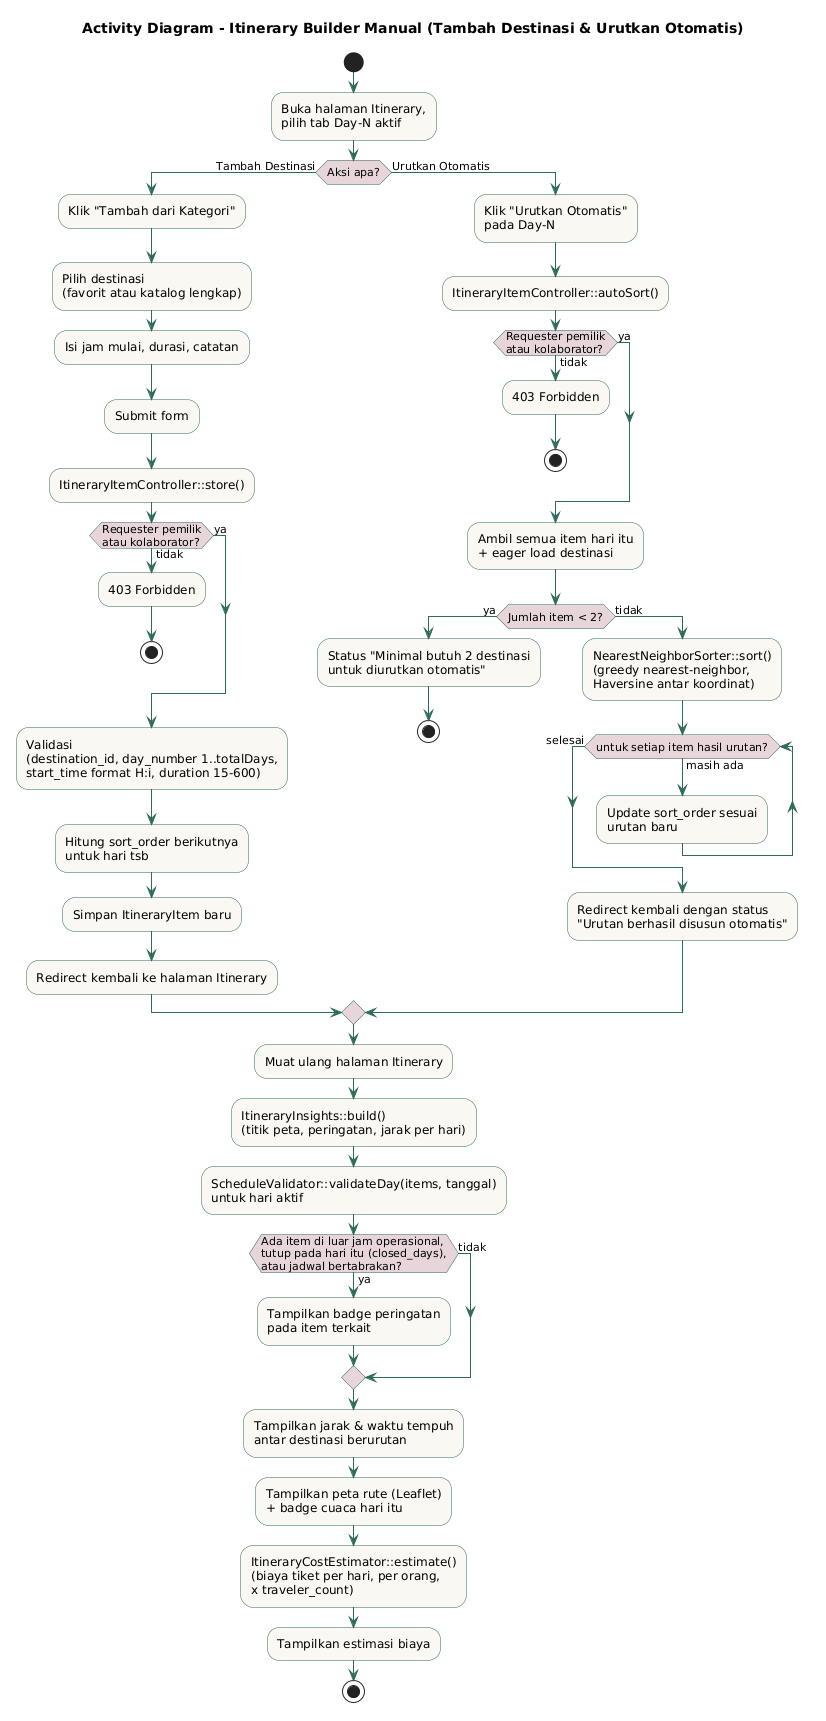

The diagram above was rendered by PlantUML. Its source (embedded in the PNG):
@startuml
title Activity Diagram - Itinerary Builder Manual (Tambah Destinasi & Urutkan Otomatis)

skinparam activity {
  BackgroundColor #FAF8F3
  BorderColor #2F6B5A
  ArrowColor #2F6B5A
  DiamondBackgroundColor #E8D5DA
}

start
:Buka halaman Itinerary,\npilih tab Day-N aktif;

if (Aksi apa?) then (Tambah Destinasi)
  :Klik "Tambah dari Kategori";
  :Pilih destinasi\n(favorit atau katalog lengkap);
  :Isi jam mulai, durasi, catatan;
  :Submit form;
  :ItineraryItemController::store();
  if (Requester pemilik\natau kolaborator?) then (tidak)
    :403 Forbidden;
    stop
  else (ya)
  endif
  :Validasi\n(destination_id, day_number 1..totalDays,\nstart_time format H:i, duration 15-600);
  :Hitung sort_order berikutnya\nuntuk hari tsb;
  :Simpan ItineraryItem baru;
  :Redirect kembali ke halaman Itinerary;

else (Urutkan Otomatis)
  :Klik "Urutkan Otomatis"\npada Day-N;
  :ItineraryItemController::autoSort();
  if (Requester pemilik\natau kolaborator?) then (tidak)
    :403 Forbidden;
    stop
  else (ya)
  endif
  :Ambil semua item hari itu\n+ eager load destinasi;
  if (Jumlah item < 2?) then (ya)
    :Status "Minimal butuh 2 destinasi\nuntuk diurutkan otomatis";
    stop
  else (tidak)
    :NearestNeighborSorter::sort()\n(greedy nearest-neighbor,\nHaversine antar koordinat);
    while (untuk setiap item hasil urutan?) is (masih ada)
      :Update sort_order sesuai\nurutan baru;
    endwhile (selesai)
    :Redirect kembali dengan status\n"Urutan berhasil disusun otomatis";
  endif
endif

:Muat ulang halaman Itinerary;
:ItineraryInsights::build()\n(titik peta, peringatan, jarak per hari);
:ScheduleValidator::validateDay(items, tanggal)\nuntuk hari aktif;

if (Ada item di luar jam operasional,\ntutup pada hari itu (closed_days),\natau jadwal bertabrakan?) then (ya)
  :Tampilkan badge peringatan\npada item terkait;
else (tidak)
endif

:Tampilkan jarak & waktu tempuh\nantar destinasi berurutan;
:Tampilkan peta rute (Leaflet)\n+ badge cuaca hari itu;
:ItineraryCostEstimator::estimate()\n(biaya tiket per hari, per orang,\nx traveler_count);
:Tampilkan estimasi biaya;
stop
@enduml